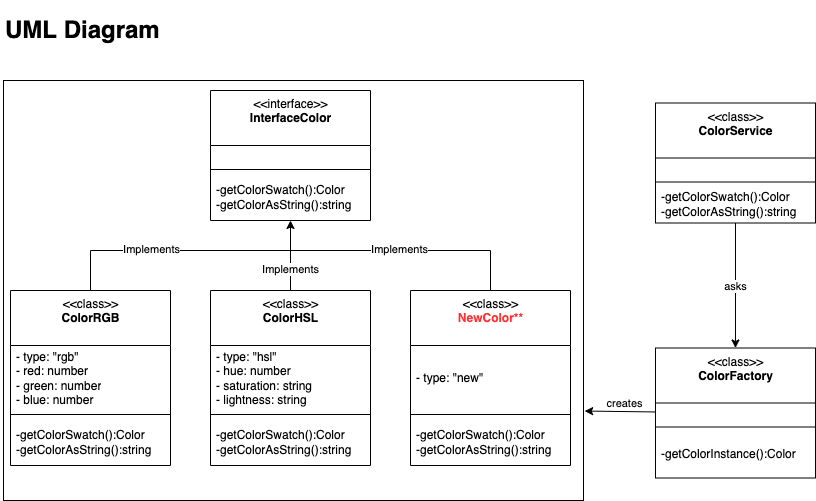

The diagram above was exported from draw.io. Its source (the exported page's mxGraphModel, read from the mxfile embedded in the PNG):
<mxGraphModel dx="1099" dy="726" grid="1" gridSize="10" guides="1" tooltips="1" connect="1" arrows="1" fold="1" page="1" pageScale="1" pageWidth="413" pageHeight="291" math="0" shadow="0">
  <root>
    <mxCell id="0" />
    <mxCell id="1" parent="0" />
    <mxCell id="6xoKdfFG3qDkFMEBEoSw-35" value="" style="rounded=0;whiteSpace=wrap;html=1;fontColor=#000000;fillColor=none;" vertex="1" parent="1">
      <mxGeometry x="10" y="110" width="580" height="420" as="geometry" />
    </mxCell>
    <mxCell id="6xoKdfFG3qDkFMEBEoSw-1" value="&amp;lt;&amp;lt;interface&amp;gt;&amp;gt;&lt;br&gt;&lt;b&gt;InterfaceColor&lt;/b&gt;&lt;br&gt;" style="swimlane;fontStyle=0;align=center;verticalAlign=top;childLayout=stackLayout;horizontal=1;startSize=55;horizontalStack=0;resizeParent=1;resizeParentMax=0;resizeLast=0;collapsible=0;marginBottom=0;html=1;" vertex="1" parent="1">
      <mxGeometry x="217" y="120" width="160" height="130" as="geometry" />
    </mxCell>
    <mxCell id="6xoKdfFG3qDkFMEBEoSw-3" value="&lt;br&gt;" style="text;html=1;strokeColor=none;fillColor=none;align=left;verticalAlign=middle;spacingLeft=4;spacingRight=4;overflow=hidden;rotatable=0;points=[[0,0.5],[1,0.5]];portConstraint=eastwest;" vertex="1" parent="6xoKdfFG3qDkFMEBEoSw-1">
      <mxGeometry y="55" width="160" height="20" as="geometry" />
    </mxCell>
    <mxCell id="6xoKdfFG3qDkFMEBEoSw-6" value="" style="line;strokeWidth=1;fillColor=none;align=left;verticalAlign=middle;spacingTop=-1;spacingLeft=3;spacingRight=3;rotatable=0;labelPosition=right;points=[];portConstraint=eastwest;" vertex="1" parent="6xoKdfFG3qDkFMEBEoSw-1">
      <mxGeometry y="75" width="160" height="8" as="geometry" />
    </mxCell>
    <mxCell id="6xoKdfFG3qDkFMEBEoSw-8" value="-getColorSwatch():Color&lt;br&gt;-getColorAsString():string" style="text;html=1;strokeColor=none;fillColor=none;align=left;verticalAlign=middle;spacingLeft=4;spacingRight=4;overflow=hidden;rotatable=0;points=[[0,0.5],[1,0.5]];portConstraint=eastwest;" vertex="1" parent="6xoKdfFG3qDkFMEBEoSw-1">
      <mxGeometry y="83" width="160" height="47" as="geometry" />
    </mxCell>
    <mxCell id="6xoKdfFG3qDkFMEBEoSw-26" style="edgeStyle=none;rounded=0;orthogonalLoop=1;jettySize=auto;html=1;exitX=0.5;exitY=0;exitDx=0;exitDy=0;fontColor=#FF3333;endArrow=none;endFill=0;" edge="1" parent="1" source="6xoKdfFG3qDkFMEBEoSw-9">
      <mxGeometry relative="1" as="geometry">
        <mxPoint x="297" y="280" as="targetPoint" />
        <Array as="points">
          <mxPoint x="97" y="280" />
        </Array>
      </mxGeometry>
    </mxCell>
    <mxCell id="6xoKdfFG3qDkFMEBEoSw-27" value="&lt;font color=&quot;#000000&quot;&gt;Implements&lt;/font&gt;" style="edgeLabel;html=1;align=center;verticalAlign=middle;resizable=0;points=[];fontColor=#FF3333;" vertex="1" connectable="0" parent="6xoKdfFG3qDkFMEBEoSw-26">
      <mxGeometry x="-0.3833" y="2" relative="1" as="geometry">
        <mxPoint x="26" as="offset" />
      </mxGeometry>
    </mxCell>
    <mxCell id="6xoKdfFG3qDkFMEBEoSw-9" value="&amp;lt;&amp;lt;class&amp;gt;&amp;gt;&lt;br&gt;&lt;b&gt;ColorRGB&lt;/b&gt;" style="swimlane;fontStyle=0;align=center;verticalAlign=top;childLayout=stackLayout;horizontal=1;startSize=55;horizontalStack=0;resizeParent=1;resizeParentMax=0;resizeLast=0;collapsible=0;marginBottom=0;html=1;" vertex="1" parent="1">
      <mxGeometry x="17" y="320" width="160" height="175" as="geometry" />
    </mxCell>
    <mxCell id="6xoKdfFG3qDkFMEBEoSw-10" value="- type: &quot;rgb&quot;&lt;br&gt;- red: number&lt;br&gt;- green: number&lt;br&gt;- blue: number" style="text;html=1;strokeColor=none;fillColor=none;align=left;verticalAlign=middle;spacingLeft=4;spacingRight=4;overflow=hidden;rotatable=0;points=[[0,0.5],[1,0.5]];portConstraint=eastwest;" vertex="1" parent="6xoKdfFG3qDkFMEBEoSw-9">
      <mxGeometry y="55" width="160" height="65" as="geometry" />
    </mxCell>
    <mxCell id="6xoKdfFG3qDkFMEBEoSw-11" value="" style="line;strokeWidth=1;fillColor=none;align=left;verticalAlign=middle;spacingTop=-1;spacingLeft=3;spacingRight=3;rotatable=0;labelPosition=right;points=[];portConstraint=eastwest;" vertex="1" parent="6xoKdfFG3qDkFMEBEoSw-9">
      <mxGeometry y="120" width="160" height="8" as="geometry" />
    </mxCell>
    <mxCell id="6xoKdfFG3qDkFMEBEoSw-12" value="-getColorSwatch():Color&lt;br&gt;-getColorAsString():string" style="text;html=1;strokeColor=none;fillColor=none;align=left;verticalAlign=middle;spacingLeft=4;spacingRight=4;overflow=hidden;rotatable=0;points=[[0,0.5],[1,0.5]];portConstraint=eastwest;" vertex="1" parent="6xoKdfFG3qDkFMEBEoSw-9">
      <mxGeometry y="128" width="160" height="47" as="geometry" />
    </mxCell>
    <mxCell id="6xoKdfFG3qDkFMEBEoSw-16" value="&amp;lt;&amp;lt;class&amp;gt;&amp;gt;&lt;br&gt;&lt;b&gt;ColorHSL&lt;/b&gt;" style="swimlane;fontStyle=0;align=center;verticalAlign=top;childLayout=stackLayout;horizontal=1;startSize=55;horizontalStack=0;resizeParent=1;resizeParentMax=0;resizeLast=0;collapsible=0;marginBottom=0;html=1;" vertex="1" parent="1">
      <mxGeometry x="217" y="320" width="160" height="175" as="geometry" />
    </mxCell>
    <mxCell id="6xoKdfFG3qDkFMEBEoSw-17" value="- type: &quot;hsl&quot;&lt;br&gt;- hue: number&lt;br&gt;- saturation: string&lt;br&gt;- lightness: string" style="text;html=1;strokeColor=none;fillColor=none;align=left;verticalAlign=middle;spacingLeft=4;spacingRight=4;overflow=hidden;rotatable=0;points=[[0,0.5],[1,0.5]];portConstraint=eastwest;" vertex="1" parent="6xoKdfFG3qDkFMEBEoSw-16">
      <mxGeometry y="55" width="160" height="65" as="geometry" />
    </mxCell>
    <mxCell id="6xoKdfFG3qDkFMEBEoSw-18" value="" style="line;strokeWidth=1;fillColor=none;align=left;verticalAlign=middle;spacingTop=-1;spacingLeft=3;spacingRight=3;rotatable=0;labelPosition=right;points=[];portConstraint=eastwest;" vertex="1" parent="6xoKdfFG3qDkFMEBEoSw-16">
      <mxGeometry y="120" width="160" height="8" as="geometry" />
    </mxCell>
    <mxCell id="6xoKdfFG3qDkFMEBEoSw-19" value="-getColorSwatch():Color&lt;br&gt;-getColorAsString():string" style="text;html=1;strokeColor=none;fillColor=none;align=left;verticalAlign=middle;spacingLeft=4;spacingRight=4;overflow=hidden;rotatable=0;points=[[0,0.5],[1,0.5]];portConstraint=eastwest;" vertex="1" parent="6xoKdfFG3qDkFMEBEoSw-16">
      <mxGeometry y="128" width="160" height="47" as="geometry" />
    </mxCell>
    <mxCell id="6xoKdfFG3qDkFMEBEoSw-20" value="&amp;lt;&amp;lt;class&amp;gt;&amp;gt;&lt;br&gt;&lt;b&gt;&lt;font color=&quot;#ff3333&quot;&gt;NewColor**&lt;/font&gt;&lt;/b&gt;" style="swimlane;fontStyle=0;align=center;verticalAlign=top;childLayout=stackLayout;horizontal=1;startSize=55;horizontalStack=0;resizeParent=1;resizeParentMax=0;resizeLast=0;collapsible=0;marginBottom=0;html=1;" vertex="1" parent="1">
      <mxGeometry x="417" y="320" width="160" height="175" as="geometry" />
    </mxCell>
    <mxCell id="6xoKdfFG3qDkFMEBEoSw-21" value="- type: &quot;new&quot;" style="text;html=1;strokeColor=none;fillColor=none;align=left;verticalAlign=middle;spacingLeft=4;spacingRight=4;overflow=hidden;rotatable=0;points=[[0,0.5],[1,0.5]];portConstraint=eastwest;" vertex="1" parent="6xoKdfFG3qDkFMEBEoSw-20">
      <mxGeometry y="55" width="160" height="65" as="geometry" />
    </mxCell>
    <mxCell id="6xoKdfFG3qDkFMEBEoSw-22" value="" style="line;strokeWidth=1;fillColor=none;align=left;verticalAlign=middle;spacingTop=-1;spacingLeft=3;spacingRight=3;rotatable=0;labelPosition=right;points=[];portConstraint=eastwest;" vertex="1" parent="6xoKdfFG3qDkFMEBEoSw-20">
      <mxGeometry y="120" width="160" height="8" as="geometry" />
    </mxCell>
    <mxCell id="6xoKdfFG3qDkFMEBEoSw-23" value="-getColorSwatch():Color&lt;br&gt;-getColorAsString():string" style="text;html=1;strokeColor=none;fillColor=none;align=left;verticalAlign=middle;spacingLeft=4;spacingRight=4;overflow=hidden;rotatable=0;points=[[0,0.5],[1,0.5]];portConstraint=eastwest;" vertex="1" parent="6xoKdfFG3qDkFMEBEoSw-20">
      <mxGeometry y="128" width="160" height="47" as="geometry" />
    </mxCell>
    <mxCell id="6xoKdfFG3qDkFMEBEoSw-24" value="" style="endArrow=classic;html=1;rounded=0;fontColor=#FF3333;exitX=0.5;exitY=0;exitDx=0;exitDy=0;" edge="1" parent="1" source="6xoKdfFG3qDkFMEBEoSw-16">
      <mxGeometry width="50" height="50" relative="1" as="geometry">
        <mxPoint x="297" y="310" as="sourcePoint" />
        <mxPoint x="297" y="250" as="targetPoint" />
      </mxGeometry>
    </mxCell>
    <mxCell id="6xoKdfFG3qDkFMEBEoSw-28" value="Implements" style="edgeLabel;html=1;align=center;verticalAlign=middle;resizable=0;points=[];fontColor=#000000;" vertex="1" connectable="0" parent="6xoKdfFG3qDkFMEBEoSw-24">
      <mxGeometry x="-0.3714" y="1" relative="1" as="geometry">
        <mxPoint as="offset" />
      </mxGeometry>
    </mxCell>
    <mxCell id="6xoKdfFG3qDkFMEBEoSw-25" value="" style="endArrow=none;html=1;rounded=0;fontColor=#FF3333;entryX=0.5;entryY=0;entryDx=0;entryDy=0;" edge="1" parent="1" target="6xoKdfFG3qDkFMEBEoSw-20">
      <mxGeometry width="50" height="50" relative="1" as="geometry">
        <mxPoint x="297" y="280" as="sourcePoint" />
        <mxPoint x="457" y="330" as="targetPoint" />
        <Array as="points">
          <mxPoint x="497" y="280" />
        </Array>
      </mxGeometry>
    </mxCell>
    <mxCell id="6xoKdfFG3qDkFMEBEoSw-29" value="Implements" style="edgeLabel;html=1;align=center;verticalAlign=middle;resizable=0;points=[];fontColor=#000000;" vertex="1" connectable="0" parent="6xoKdfFG3qDkFMEBEoSw-25">
      <mxGeometry x="-0.1" y="2" relative="1" as="geometry">
        <mxPoint as="offset" />
      </mxGeometry>
    </mxCell>
    <mxCell id="6xoKdfFG3qDkFMEBEoSw-30" value="&amp;lt;&amp;lt;class&amp;gt;&amp;gt;&lt;br&gt;&lt;b&gt;ColorFactory&lt;/b&gt;" style="swimlane;fontStyle=0;align=center;verticalAlign=top;childLayout=stackLayout;horizontal=1;startSize=55;horizontalStack=0;resizeParent=1;resizeParentMax=0;resizeLast=0;collapsible=0;marginBottom=0;html=1;" vertex="1" parent="1">
      <mxGeometry x="661.98" y="377.5" width="160" height="130" as="geometry" />
    </mxCell>
    <mxCell id="6xoKdfFG3qDkFMEBEoSw-31" value="&lt;br&gt;" style="text;html=1;strokeColor=none;fillColor=none;align=left;verticalAlign=middle;spacingLeft=4;spacingRight=4;overflow=hidden;rotatable=0;points=[[0,0.5],[1,0.5]];portConstraint=eastwest;" vertex="1" parent="6xoKdfFG3qDkFMEBEoSw-30">
      <mxGeometry y="55" width="160" height="20" as="geometry" />
    </mxCell>
    <mxCell id="6xoKdfFG3qDkFMEBEoSw-32" value="" style="line;strokeWidth=1;fillColor=none;align=left;verticalAlign=middle;spacingTop=-1;spacingLeft=3;spacingRight=3;rotatable=0;labelPosition=right;points=[];portConstraint=eastwest;" vertex="1" parent="6xoKdfFG3qDkFMEBEoSw-30">
      <mxGeometry y="75" width="160" height="8" as="geometry" />
    </mxCell>
    <mxCell id="6xoKdfFG3qDkFMEBEoSw-33" value="-getColorInstance():Color" style="text;html=1;strokeColor=none;fillColor=none;align=left;verticalAlign=middle;spacingLeft=4;spacingRight=4;overflow=hidden;rotatable=0;points=[[0,0.5],[1,0.5]];portConstraint=eastwest;" vertex="1" parent="6xoKdfFG3qDkFMEBEoSw-30">
      <mxGeometry y="83" width="160" height="47" as="geometry" />
    </mxCell>
    <mxCell id="6xoKdfFG3qDkFMEBEoSw-40" value="asks" style="rounded=0;orthogonalLoop=1;jettySize=auto;html=1;fontColor=#000000;endArrow=classic;endFill=1;" edge="1" parent="1" source="6xoKdfFG3qDkFMEBEoSw-36" target="6xoKdfFG3qDkFMEBEoSw-30">
      <mxGeometry relative="1" as="geometry" />
    </mxCell>
    <mxCell id="6xoKdfFG3qDkFMEBEoSw-36" value="&amp;lt;&amp;lt;class&amp;gt;&amp;gt;&lt;br&gt;&lt;b&gt;ColorService&lt;/b&gt;" style="swimlane;fontStyle=0;align=center;verticalAlign=top;childLayout=stackLayout;horizontal=1;startSize=55;horizontalStack=0;resizeParent=1;resizeParentMax=0;resizeLast=0;collapsible=0;marginBottom=0;html=1;" vertex="1" parent="1">
      <mxGeometry x="661.98" y="132.5" width="160" height="120" as="geometry" />
    </mxCell>
    <mxCell id="6xoKdfFG3qDkFMEBEoSw-37" value="&lt;br&gt;" style="text;html=1;strokeColor=none;fillColor=none;align=left;verticalAlign=middle;spacingLeft=4;spacingRight=4;overflow=hidden;rotatable=0;points=[[0,0.5],[1,0.5]];portConstraint=eastwest;" vertex="1" parent="6xoKdfFG3qDkFMEBEoSw-36">
      <mxGeometry y="55" width="160" height="20" as="geometry" />
    </mxCell>
    <mxCell id="6xoKdfFG3qDkFMEBEoSw-38" value="" style="line;strokeWidth=1;fillColor=none;align=left;verticalAlign=middle;spacingTop=-1;spacingLeft=3;spacingRight=3;rotatable=0;labelPosition=right;points=[];portConstraint=eastwest;" vertex="1" parent="6xoKdfFG3qDkFMEBEoSw-36">
      <mxGeometry y="75" width="160" height="8" as="geometry" />
    </mxCell>
    <mxCell id="6xoKdfFG3qDkFMEBEoSw-39" value="-getColorSwatch():Color&lt;br&gt;-getColorAsString():string" style="text;html=1;strokeColor=none;fillColor=none;align=left;verticalAlign=middle;spacingLeft=4;spacingRight=4;overflow=hidden;rotatable=0;points=[[0,0.5],[1,0.5]];portConstraint=eastwest;" vertex="1" parent="6xoKdfFG3qDkFMEBEoSw-36">
      <mxGeometry y="83" width="160" height="37" as="geometry" />
    </mxCell>
    <mxCell id="6xoKdfFG3qDkFMEBEoSw-41" style="rounded=0;orthogonalLoop=1;jettySize=auto;html=1;entryX=1.002;entryY=0.787;entryDx=0;entryDy=0;entryPerimeter=0;fontColor=#000000;startArrow=none;startFill=0;endArrow=classic;endFill=1;" edge="1" parent="1" source="6xoKdfFG3qDkFMEBEoSw-31" target="6xoKdfFG3qDkFMEBEoSw-35">
      <mxGeometry relative="1" as="geometry">
        <mxPoint x="618.8299999999999" y="441.3800000000001" as="targetPoint" />
      </mxGeometry>
    </mxCell>
    <mxCell id="6xoKdfFG3qDkFMEBEoSw-42" value="creates" style="edgeLabel;html=1;align=center;verticalAlign=middle;resizable=0;points=[];fontColor=#000000;" vertex="1" connectable="0" parent="6xoKdfFG3qDkFMEBEoSw-41">
      <mxGeometry x="0.0862" y="-3" relative="1" as="geometry">
        <mxPoint x="6" y="-5" as="offset" />
      </mxGeometry>
    </mxCell>
    <mxCell id="6xoKdfFG3qDkFMEBEoSw-44" value="&lt;h1&gt;UML Diagram&lt;/h1&gt;" style="text;html=1;strokeColor=none;fillColor=none;spacing=5;spacingTop=-20;whiteSpace=wrap;overflow=hidden;rounded=0;fontColor=#000000;" vertex="1" parent="1">
      <mxGeometry x="7" y="40" width="190" height="50" as="geometry" />
    </mxCell>
  </root>
</mxGraphModel>